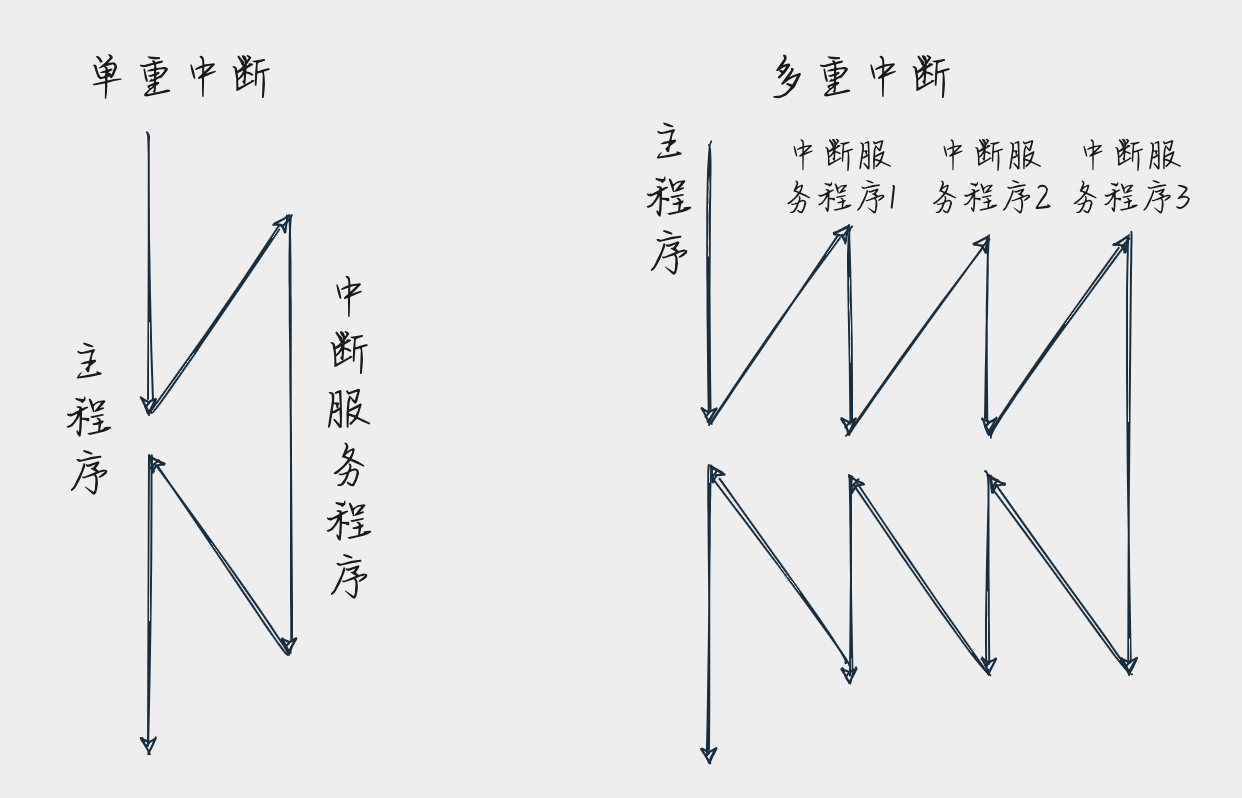

The diagram above was exported from draw.io. Its source (the exported page's mxGraphModel, read from the mxfile embedded in the PNG):
<mxGraphModel dx="782" dy="614" grid="1" gridSize="10" guides="1" tooltips="1" connect="1" arrows="1" fold="1" page="1" pageScale="1" pageWidth="827" pageHeight="1169" background="#EEEEEE" math="0" shadow="0">
  <root>
    <mxCell id="0" />
    <mxCell id="1" parent="0" />
    <mxCell id="69" value="&lt;font face=&quot;FZSJ-ZHIWNDXSG&quot;&gt;&lt;span style=&quot;font-size: 24px&quot;&gt;单重中断&lt;br&gt;&lt;/span&gt;&lt;/font&gt;" style="text;html=1;align=center;verticalAlign=middle;resizable=0;points=[];autosize=1;fontColor=#1A1A1A;sketch=1;" parent="1" vertex="1">
      <mxGeometry x="120" y="50" width="110" height="20" as="geometry" />
    </mxCell>
    <mxCell id="106" style="edgeStyle=orthogonalEdgeStyle;orthogonalLoop=1;jettySize=auto;html=1;entryX=0.5;entryY=0;entryDx=0;entryDy=0;strokeColor=#182E3E;fontColor=#1A1A1A;curved=1;sketch=1;labelBackgroundColor=#EEEEEE;" parent="1" edge="1">
      <mxGeometry relative="1" as="geometry">
        <mxPoint x="160" y="90" as="sourcePoint" />
        <mxPoint x="160" y="230" as="targetPoint" />
      </mxGeometry>
    </mxCell>
    <mxCell id="154" value="&lt;font face=&quot;FZSJ-ZHIWNDXSG&quot;&gt;&lt;span style=&quot;font-size: 24px&quot;&gt;主&lt;br&gt;程&lt;br&gt;序&lt;br&gt;&lt;/span&gt;&lt;/font&gt;" style="text;html=1;align=center;verticalAlign=middle;resizable=0;points=[];autosize=1;fontColor=#1A1A1A;sketch=1;" vertex="1" parent="1">
      <mxGeometry x="110" y="200" width="40" height="60" as="geometry" />
    </mxCell>
    <mxCell id="157" value="" style="endArrow=classic;html=1;curved=1;sketch=1;labelBackgroundColor=#EEEEEE;strokeColor=#182E3E;fontColor=#1A1A1A;" edge="1" parent="1">
      <mxGeometry width="50" height="50" relative="1" as="geometry">
        <mxPoint x="160" y="230" as="sourcePoint" />
        <mxPoint x="230" y="130" as="targetPoint" />
      </mxGeometry>
    </mxCell>
    <mxCell id="158" style="edgeStyle=orthogonalEdgeStyle;orthogonalLoop=1;jettySize=auto;html=1;strokeColor=#182E3E;fontColor=#1A1A1A;curved=1;sketch=1;labelBackgroundColor=#EEEEEE;" edge="1" parent="1">
      <mxGeometry relative="1" as="geometry">
        <mxPoint x="230" y="130" as="sourcePoint" />
        <mxPoint x="230" y="350" as="targetPoint" />
      </mxGeometry>
    </mxCell>
    <mxCell id="159" style="edgeStyle=orthogonalEdgeStyle;orthogonalLoop=1;jettySize=auto;html=1;strokeColor=#182E3E;fontColor=#1A1A1A;curved=1;sketch=1;labelBackgroundColor=#EEEEEE;" edge="1" parent="1">
      <mxGeometry relative="1" as="geometry">
        <mxPoint x="160" y="250" as="sourcePoint" />
        <mxPoint x="160" y="400" as="targetPoint" />
      </mxGeometry>
    </mxCell>
    <mxCell id="160" value="" style="endArrow=classic;html=1;curved=1;sketch=1;labelBackgroundColor=#EEEEEE;strokeColor=#182E3E;fontColor=#1A1A1A;" edge="1" parent="1">
      <mxGeometry width="50" height="50" relative="1" as="geometry">
        <mxPoint x="230" y="350" as="sourcePoint" />
        <mxPoint x="160" y="250" as="targetPoint" />
      </mxGeometry>
    </mxCell>
    <mxCell id="161" value="&lt;font face=&quot;FZSJ-ZHIWNDXSG&quot;&gt;&lt;span style=&quot;font-size: 24px&quot;&gt;中&lt;br&gt;断&lt;br&gt;服&lt;br&gt;务&lt;br&gt;程&lt;br&gt;序&lt;br&gt;&lt;/span&gt;&lt;/font&gt;" style="text;html=1;align=center;verticalAlign=middle;resizable=0;points=[];autosize=1;fontColor=#1A1A1A;sketch=1;" vertex="1" parent="1">
      <mxGeometry x="240" y="180" width="40" height="120" as="geometry" />
    </mxCell>
    <mxCell id="162" value="&lt;font face=&quot;FZSJ-ZHIWNDXSG&quot;&gt;&lt;span style=&quot;font-size: 24px&quot;&gt;多重中断&lt;br&gt;&lt;/span&gt;&lt;/font&gt;" style="text;html=1;align=center;verticalAlign=middle;resizable=0;points=[];autosize=1;fontColor=#1A1A1A;sketch=1;" vertex="1" parent="1">
      <mxGeometry x="460" y="50" width="110" height="20" as="geometry" />
    </mxCell>
    <mxCell id="164" value="&lt;font face=&quot;FZSJ-ZHIWNDXSG&quot;&gt;&lt;span style=&quot;font-size: 24px&quot;&gt;主&lt;br&gt;程&lt;br&gt;序&lt;br&gt;&lt;/span&gt;&lt;/font&gt;" style="text;html=1;align=center;verticalAlign=middle;resizable=0;points=[];autosize=1;fontColor=#1A1A1A;sketch=1;" vertex="1" parent="1">
      <mxGeometry x="400" y="90" width="40" height="60" as="geometry" />
    </mxCell>
    <mxCell id="169" value="&lt;font face=&quot;FZSJ-ZHIWNDXSG&quot; style=&quot;font-size: 18px&quot;&gt;&lt;span&gt;中断服&lt;br&gt;务程序1&lt;br&gt;&lt;/span&gt;&lt;/font&gt;" style="text;html=1;align=center;verticalAlign=middle;resizable=0;points=[];autosize=1;fontColor=#1A1A1A;sketch=1;" vertex="1" parent="1">
      <mxGeometry x="470" y="90" width="70" height="40" as="geometry" />
    </mxCell>
    <mxCell id="183" style="edgeStyle=orthogonalEdgeStyle;orthogonalLoop=1;jettySize=auto;html=1;entryX=0.5;entryY=0;entryDx=0;entryDy=0;strokeColor=#182E3E;fontColor=#1A1A1A;curved=1;sketch=1;labelBackgroundColor=#EEEEEE;" edge="1" parent="1">
      <mxGeometry relative="1" as="geometry">
        <mxPoint x="440" y="95" as="sourcePoint" />
        <mxPoint x="440" y="235" as="targetPoint" />
      </mxGeometry>
    </mxCell>
    <mxCell id="184" value="" style="endArrow=classic;html=1;curved=1;sketch=1;labelBackgroundColor=#EEEEEE;strokeColor=#182E3E;fontColor=#1A1A1A;" edge="1" parent="1">
      <mxGeometry width="50" height="50" relative="1" as="geometry">
        <mxPoint x="440" y="235" as="sourcePoint" />
        <mxPoint x="510" y="135" as="targetPoint" />
      </mxGeometry>
    </mxCell>
    <mxCell id="185" style="edgeStyle=orthogonalEdgeStyle;orthogonalLoop=1;jettySize=auto;html=1;strokeColor=#182E3E;fontColor=#1A1A1A;curved=1;sketch=1;labelBackgroundColor=#EEEEEE;" edge="1" parent="1">
      <mxGeometry relative="1" as="geometry">
        <mxPoint x="510" y="135" as="sourcePoint" />
        <mxPoint x="510" y="240" as="targetPoint" />
      </mxGeometry>
    </mxCell>
    <mxCell id="186" style="edgeStyle=orthogonalEdgeStyle;orthogonalLoop=1;jettySize=auto;html=1;strokeColor=#182E3E;fontColor=#1A1A1A;curved=1;sketch=1;labelBackgroundColor=#EEEEEE;" edge="1" parent="1">
      <mxGeometry relative="1" as="geometry">
        <mxPoint x="440" y="255" as="sourcePoint" />
        <mxPoint x="440" y="405" as="targetPoint" />
      </mxGeometry>
    </mxCell>
    <mxCell id="187" value="" style="endArrow=classic;html=1;curved=1;sketch=1;labelBackgroundColor=#EEEEEE;strokeColor=#182E3E;fontColor=#1A1A1A;" edge="1" parent="1">
      <mxGeometry width="50" height="50" relative="1" as="geometry">
        <mxPoint x="510" y="355" as="sourcePoint" />
        <mxPoint x="440" y="255" as="targetPoint" />
      </mxGeometry>
    </mxCell>
    <mxCell id="188" value="" style="endArrow=classic;html=1;curved=1;sketch=1;labelBackgroundColor=#EEEEEE;strokeColor=#182E3E;fontColor=#1A1A1A;" edge="1" parent="1">
      <mxGeometry width="50" height="50" relative="1" as="geometry">
        <mxPoint x="510" y="240" as="sourcePoint" />
        <mxPoint x="580" y="140" as="targetPoint" />
      </mxGeometry>
    </mxCell>
    <mxCell id="189" style="edgeStyle=orthogonalEdgeStyle;orthogonalLoop=1;jettySize=auto;html=1;strokeColor=#182E3E;fontColor=#1A1A1A;curved=1;sketch=1;labelBackgroundColor=#EEEEEE;" edge="1" parent="1">
      <mxGeometry relative="1" as="geometry">
        <mxPoint x="580" y="140" as="sourcePoint" />
        <mxPoint x="580" y="240" as="targetPoint" />
      </mxGeometry>
    </mxCell>
    <mxCell id="190" value="" style="endArrow=classic;html=1;curved=1;sketch=1;labelBackgroundColor=#EEEEEE;strokeColor=#182E3E;fontColor=#1A1A1A;" edge="1" parent="1">
      <mxGeometry width="50" height="50" relative="1" as="geometry">
        <mxPoint x="580" y="360" as="sourcePoint" />
        <mxPoint x="510" y="260" as="targetPoint" />
      </mxGeometry>
    </mxCell>
    <mxCell id="191" value="" style="endArrow=classic;html=1;curved=1;sketch=1;labelBackgroundColor=#EEEEEE;strokeColor=#182E3E;fontColor=#1A1A1A;" edge="1" parent="1">
      <mxGeometry width="50" height="50" relative="1" as="geometry">
        <mxPoint x="580" y="240" as="sourcePoint" />
        <mxPoint x="650" y="140" as="targetPoint" />
      </mxGeometry>
    </mxCell>
    <mxCell id="192" style="edgeStyle=orthogonalEdgeStyle;orthogonalLoop=1;jettySize=auto;html=1;strokeColor=#182E3E;fontColor=#1A1A1A;curved=1;sketch=1;labelBackgroundColor=#EEEEEE;" edge="1" parent="1">
      <mxGeometry relative="1" as="geometry">
        <mxPoint x="650" y="140" as="sourcePoint" />
        <mxPoint x="650" y="360" as="targetPoint" />
      </mxGeometry>
    </mxCell>
    <mxCell id="193" value="" style="endArrow=classic;html=1;curved=1;sketch=1;labelBackgroundColor=#EEEEEE;strokeColor=#182E3E;fontColor=#1A1A1A;" edge="1" parent="1">
      <mxGeometry width="50" height="50" relative="1" as="geometry">
        <mxPoint x="650" y="360" as="sourcePoint" />
        <mxPoint x="580" y="260" as="targetPoint" />
      </mxGeometry>
    </mxCell>
    <mxCell id="194" style="edgeStyle=orthogonalEdgeStyle;orthogonalLoop=1;jettySize=auto;html=1;strokeColor=#182E3E;fontColor=#1A1A1A;curved=1;sketch=1;labelBackgroundColor=#EEEEEE;" edge="1" parent="1">
      <mxGeometry relative="1" as="geometry">
        <mxPoint x="510" y="260" as="sourcePoint" />
        <mxPoint x="510" y="365" as="targetPoint" />
      </mxGeometry>
    </mxCell>
    <mxCell id="195" style="edgeStyle=orthogonalEdgeStyle;orthogonalLoop=1;jettySize=auto;html=1;strokeColor=#182E3E;fontColor=#1A1A1A;curved=1;sketch=1;labelBackgroundColor=#EEEEEE;" edge="1" parent="1">
      <mxGeometry relative="1" as="geometry">
        <mxPoint x="580" y="260" as="sourcePoint" />
        <mxPoint x="580" y="360" as="targetPoint" />
      </mxGeometry>
    </mxCell>
    <mxCell id="196" value="&lt;font face=&quot;FZSJ-ZHIWNDXSG&quot; style=&quot;font-size: 18px&quot;&gt;&lt;span&gt;中断服&lt;br&gt;务程序2&lt;br&gt;&lt;/span&gt;&lt;/font&gt;" style="text;html=1;align=center;verticalAlign=middle;resizable=0;points=[];autosize=1;fontColor=#1A1A1A;sketch=1;" vertex="1" parent="1">
      <mxGeometry x="540" y="90" width="80" height="40" as="geometry" />
    </mxCell>
    <mxCell id="197" value="&lt;font face=&quot;FZSJ-ZHIWNDXSG&quot; style=&quot;font-size: 18px&quot;&gt;&lt;span&gt;中断服&lt;br&gt;务程序3&lt;br&gt;&lt;/span&gt;&lt;/font&gt;" style="text;html=1;align=center;verticalAlign=middle;resizable=0;points=[];autosize=1;fontColor=#1A1A1A;sketch=1;" vertex="1" parent="1">
      <mxGeometry x="610" y="90" width="80" height="40" as="geometry" />
    </mxCell>
  </root>
</mxGraphModel>